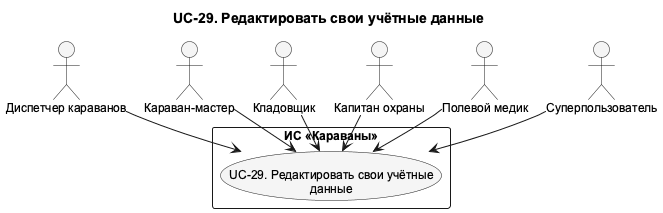

The diagram above was rendered by PlantUML. Its source (embedded in the PNG):
@startuml UC_29_Detail
!pragma layout smetana
skinparam shadowing false
skinparam defaultFontName Arial
skinparam defaultFontSize 12
skinparam backgroundColor white
skinparam nodesep 75
skinparam ranksep 100
skinparam ArrowFontSize 11
skinparam usecaseBackgroundColor #F5F5F5
skinparam activityBackgroundColor #F5F5F5
top to bottom direction
title UC-29. Редактировать свои учётные данные

actor "Диспетчер караванов" as Dispatcher
actor "Караван-мастер" as CaravanMaster
actor "Кладовщик" as Storekeeper
actor "Капитан охраны" as SecurityCaptain
actor "Полевой медик" as Medic
actor "Суперпользователь" as SuperUser
rectangle "ИС «Караваны»" as SystemBoundary {
  usecase "UC-29. Редактировать свои учётные\nданные" as UC29
}
' edge:R020
Dispatcher --> UC29
' edge:R032
CaravanMaster --> UC29
' edge:R037
Storekeeper --> UC29
' edge:R039
SecurityCaptain --> UC29
' edge:R041
Medic --> UC29
' edge:R044
SuperUser --> UC29
@enduml